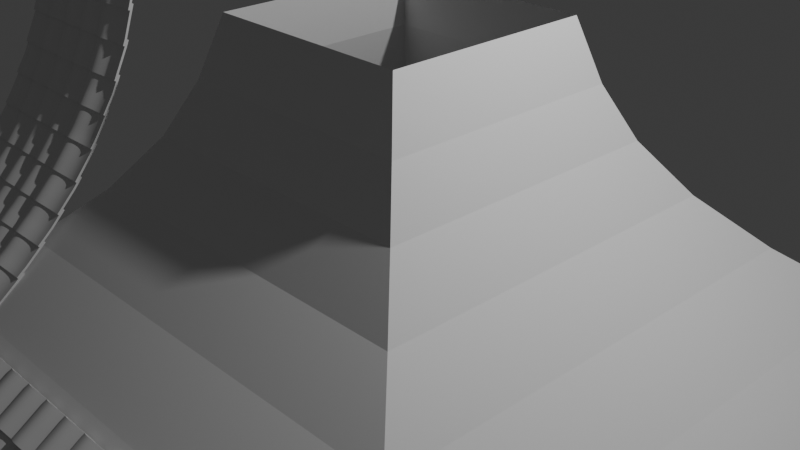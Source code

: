 # Source: stage5_prime2righe.blend  (saved by Blender 5.0.118; exported with 4.5.12 LTS)
import bpy
from mathutils import Matrix  # noqa: F401  (used for matrix-valued properties, if any)

bpy.ops.wm.read_factory_settings(use_empty=True)
scene = bpy.context.scene
scene.name = 'Scene'

# ---- collections
col_collection = bpy.data.collections.new('Collection'); scene.collection.children.link(col_collection)

# ---- node groups
ng_smooth_by_angle = bpy.data.node_groups.new('Smooth by Angle', 'GeometryNodeTree')
_s = ng_smooth_by_angle.interface.new_socket(name='Mesh', in_out='OUTPUT', socket_type='NodeSocketGeometry')
_s = ng_smooth_by_angle.interface.new_socket(name='Mesh', in_out='INPUT', socket_type='NodeSocketGeometry')
_s = ng_smooth_by_angle.interface.new_socket(name='Angle', in_out='INPUT', socket_type='NodeSocketFloat')
_s.subtype = 'ANGLE'
_s.default_value = 0.5236
_s.min_value = 0.0
_s.max_value = 3.142
_s.description = 'Maximum face angle for smooth edges'
_s = ng_smooth_by_angle.interface.new_socket(name='Ignore Sharpness', in_out='INPUT', socket_type='NodeSocketBool')
_s.force_non_field = True
ng_smooth_by_angle.is_modifier = True
_N = ng_smooth_by_angle.nodes; _L = ng_smooth_by_angle.links
n0 = _N.new('GeometryNodeSetShadeSmooth'); n0.name = 'Set Shade Smooth'; n0.location = (120, -80)
n0.domain = 'EDGE'
n1 = _N.new('GeometryNodeSetShadeSmooth'); n1.name = 'Set Shade Smooth.001'; n1.location = (300, -80)
n2 = _N.new('NodeGroupOutput'); n2.name = 'Group Output'; n2.location = (480, -80)
n3 = _N.new('GeometryNodeInputMeshEdgeAngle'); n3.name = 'Edge Angle'; n3.location = (-440, -240)
n4 = _N.new('NodeGroupInput'); n4.name = 'Group Input'; n4.location = (-80, -80)
n5 = _N.new('GeometryNodeInputEdgeSmooth'); n5.name = 'Is Edge Smooth'; n5.location = (-260, -120)
n6 = _N.new('GeometryNodeInputShadeSmooth'); n6.name = 'Is Shade Smooth'; n6.location = (-440, -397)
n7 = _N.new('FunctionNodeCompare'); n7.name = 'Compare'; n7.location = (-260, -260)
n7.operation = 'LESS_EQUAL'
n7.inputs[6].default_value = (0.0, 0.0, 0.0, 0.0)
n7.inputs[7].default_value = (0.0, 0.0, 0.0, 0.0)
n8 = _N.new('FunctionNodeBooleanMath'); n8.name = 'Boolean Math.001'; n8.location = (-80, -260)
n9 = _N.new('NodeGroupInput'); n9.name = 'Group Input.001'; n9.location = (-440, -329)
n10 = _N.new('NodeGroupInput'); n10.name = 'Group Input.002'; n10.location = (-259, -189)
n11 = _N.new('FunctionNodeBooleanMath'); n11.name = 'Boolean Math'; n11.location = (-80, -149)
n11.operation = 'OR'
n12 = _N.new('FunctionNodeBooleanMath'); n12.name = 'Boolean Math.002'; n12.location = (-260, -380)
n12.operation = 'OR'
n13 = _N.new('NodeGroupInput'); n13.name = 'Group Input.003'; n13.location = (-440, -460)
_L.new(n3.outputs[0], n7.inputs[0])
_L.new(n1.outputs[0], n2.inputs[0])
_L.new(n9.outputs[1], n7.inputs[1])
_L.new(n7.outputs[0], n8.inputs[0])
_L.new(n4.outputs[0], n0.inputs[0])
_L.new(n0.outputs[0], n1.inputs[0])
_L.new(n8.outputs[0], n0.inputs[2])
_L.new(n10.outputs[2], n11.inputs[1])
_L.new(n5.outputs[0], n11.inputs[0])
_L.new(n11.outputs[0], n0.inputs[1])
_L.new(n13.outputs[2], n12.inputs[1])
_L.new(n6.outputs[0], n12.inputs[0])
_L.new(n12.outputs[0], n8.inputs[1])
n2.is_active_output = True

# ---- world
world_world = bpy.data.worlds.new('World'); scene.world = world_world
world_world.use_nodes = True; world_world.node_tree.nodes.clear()
_N = world_world.node_tree.nodes; _L = world_world.node_tree.links
n0 = _N.new('ShaderNodeOutputWorld'); n0.name = 'World Output'; n0.location = (200, 100)
n1 = _N.new('ShaderNodeBackground'); n1.name = 'Background'; n1.location = (-200, 100)
n1.inputs[0].default_value = (0.05088, 0.05088, 0.05088, 1.0)
_L.new(n1.outputs[0], n0.inputs[0])
n0.is_active_output = True
world_world.color = (0.05088, 0.05088, 0.05088)
world_world.sun_shadow_jitter_overblur = 0.0

# ---- cameras
cam_camera = bpy.data.cameras.new('Camera')
cam_camera.clip_end = 100.0
cam_camera.ortho_scale = 7.314

# ---- lights
light_light = bpy.data.lights.new('Light', 'POINT')
light_light.energy = 1000.0
light_light.shadow_soft_size = 0.1

# ---- meshes
me_mesh = bpy.data.meshes.new('Mesh')
me_mesh.from_pydata([(-1.199, 0.000178, -0.1015), (-0.849, -2.37e-05, 0.09729), (-0.6943, -0.0001113, 0.1465), (-0.5331, -0.0001092, 0.1454), (-0.3628, -4.181e-05, 0.1075), (-0.1807, 6.654e-05, 0.04656), (0.01583, 0.0001915, -0.02366), (0.2295, 0.0003086, -0.08949), (0.463, 0.0003935, -0.1372), (0.7189, 0.0004219, -0.1532), (1.0, 0.0003693, -0.1236), (-1.199, -2.0, -0.1015), (-0.849, -2.0, 0.09729), (-0.6943, -2.0, 0.1465), (-0.5331, -2.0, 0.1454), (-0.3628, -2.0, 0.1075), (-0.1807, -2.0, 0.04656), (0.01583, -2.0, -0.02366), (0.2295, -2.0, -0.08949), (0.463, -2.0, -0.1372), (0.7189, -2.0, -0.1532), (1.0, -2.0, -0.1236), (0.01583, -0.3382, -0.02366), (0.01583, -0.6715, -0.02366), (0.01583, -1.005, -0.02366), (0.01583, -1.338, -0.02366), (0.01583, -1.671, -0.02366), (-0.1807, -1.672, 0.04656), (-0.1807, -1.338, 0.04656), (-0.1807, -1.005, 0.04656), (-0.1807, -0.6716, 0.04656), (-0.1807, -0.3383, 0.04656), (-0.5331, -0.3385, 0.1454), (-0.5331, -0.6718, 0.1454), (-0.5331, -1.005, 0.1454), (-0.5331, -1.338, 0.1454), (-0.5331, -1.672, 0.1454), (-0.6943, -1.672, 0.1465), (-0.6943, -1.338, 0.1465), (-0.6943, -1.005, 0.1465), (-0.6943, -0.6718, 0.1465), (-0.6943, -0.3385, 0.1465), (1.0, -0.338, -0.1236), (1.0, -0.6713, -0.1236), (1.0, -1.005, -0.1236), (1.0, -1.338, -0.1236), (1.0, -1.671, -0.1236), (0.7189, -1.671, -0.1532), (0.7189, -1.338, -0.1532), (0.7189, -1.005, -0.1532), (0.7189, -0.6713, -0.1532), (0.7189, -0.3379, -0.1532), (0.2295, -0.338, -0.08949), (0.2295, -0.6714, -0.08949), (0.2295, -1.005, -0.08949), (0.2295, -1.338, -0.08949), (0.2295, -1.671, -0.08949), (-0.3628, -0.3384, 0.1075), (-0.3628, -0.6717, 0.1075), (-0.3628, -1.005, 0.1075), (-0.3628, -1.338, 0.1075), (-0.3628, -1.672, 0.1075), (-0.849, -0.3384, 0.09729), (-0.849, -0.6717, 0.09729), (-0.849, -1.005, 0.09729), (-0.849, -1.338, 0.09729), (-0.849, -1.672, 0.09729), (-1.199, -1.672, -0.1015), (-1.199, -1.338, -0.1015), (-1.199, -1.005, -0.1015), (-1.199, -0.6715, -0.1015), (-1.199, -0.3382, -0.1015), (0.463, -0.338, -0.1372), (0.463, -0.6713, -0.1372), (0.463, -1.005, -0.1372), (0.463, -1.338, -0.1372), (0.463, -1.671, -0.1372), (-1.065, 0.000178, -0.1313), (-0.8542, -2.37e-05, -0.01792), (-0.6994, -0.0001113, 0.03133), (-0.5382, -0.0001092, 0.03015), (-0.3679, -4.181e-05, -0.007742), (-0.1859, 6.654e-05, -0.06865), (0.01068, 0.0001915, -0.1389), (0.2243, 0.0003086, -0.2047), (0.4578, 0.0003935, -0.2524), (0.7138, 0.0004219, -0.2684), (0.9948, 0.0003693, -0.2388), (-1.065, -2.0, -0.1313), (-0.8542, -2.0, -0.01792), (-0.6994, -2.0, 0.03133), (-0.5382, -2.0, 0.03015), (-0.3679, -2.0, -0.007742), (-0.1859, -2.0, -0.06865), (0.01068, -2.0, -0.1389), (0.2243, -2.0, -0.2047), (0.4578, -2.0, -0.2524), (0.7138, -2.0, -0.2684), (0.9948, -2.0, -0.2388), (0.01068, -1.671, -0.1389), (-0.1859, -0.3383, -0.06865), (-0.5382, -1.672, 0.03015), (-0.6994, -0.3385, 0.03133), (0.9948, -1.671, -0.2388), (0.7138, -0.3379, -0.2684), (0.2243, -1.671, -0.2047), (-0.3679, -1.672, -0.007742), (-0.8542, -1.672, -0.01792), (-1.065, -0.3382, -0.1313), (0.4578, -1.671, -0.2524), (0.01068, -0.3382, -0.1389), (0.01068, -0.6715, -0.1389), (0.01068, -1.005, -0.1389), (0.01068, -1.338, -0.1389), (-0.1859, -1.672, -0.06865), (-0.1859, -1.338, -0.06865), (-0.1859, -1.005, -0.06865), (-0.1859, -0.6716, -0.06865), (-0.5382, -0.3385, 0.03015), (-0.5382, -0.6718, 0.03015), (-0.5382, -1.005, 0.03015), (-0.5382, -1.338, 0.03015), (-0.6994, -1.672, 0.03133), (-0.6994, -1.338, 0.03133), (-0.6994, -1.005, 0.03133), (-0.6994, -0.6718, 0.03133), (0.9948, -0.338, -0.2388), (0.9948, -0.6713, -0.2388), (0.9948, -1.005, -0.2388), (0.9948, -1.338, -0.2388), (0.7138, -1.671, -0.2684), (0.7138, -1.338, -0.2684), (0.7138, -1.005, -0.2684), (0.7138, -0.6713, -0.2684), (0.2243, -0.338, -0.2047), (0.2243, -0.6714, -0.2047), (0.2243, -1.005, -0.2047), (0.2243, -1.338, -0.2047), (-0.3679, -0.3384, -0.007742), (-0.3679, -0.6717, -0.007742), (-0.3679, -1.005, -0.007742), (-0.3679, -1.338, -0.007742), (-0.8542, -0.3384, -0.01792), (-0.8542, -0.6717, -0.01792), (-0.8542, -1.005, -0.01792), (-0.8542, -1.338, -0.01792), (-1.065, -1.672, -0.1313), (-1.065, -1.338, -0.1313), (-1.065, -1.005, -0.1313), (-1.065, -0.6715, -0.1313), (0.4578, -0.338, -0.2524), (0.4578, -0.6713, -0.2524), (0.4578, -1.005, -0.2524), (0.4578, -1.338, -0.2524), (-1.045, 0.01276, 0.02868), (-1.045, -1.987, 0.02868), (-1.045, -0.3256, 0.02868), (-1.045, -0.6589, 0.02868), (-1.045, -0.9923, 0.02868), (-1.045, -1.326, 0.02868), (-1.045, -1.659, 0.02868), (-0.983, 0.01276, -0.04552), (-0.983, -1.987, -0.04552), (-0.983, -0.3256, -0.04552), (-0.983, -0.6589, -0.04552), (-0.983, -0.9923, -0.04552), (-0.983, -1.326, -0.04552), (-0.983, -1.659, -0.04552)], [], [(27, 16, 17, 26), (37, 13, 14, 36), (47, 20, 21, 46), (26, 17, 18, 56), (36, 14, 15, 61), (160, 155, 12, 66), (56, 18, 19, 76), (61, 15, 16, 27), (66, 12, 13, 37), (76, 19, 20, 47), (8, 72, 51, 9), (72, 73, 50, 51), (73, 74, 49, 50), (74, 75, 48, 49), (75, 76, 47, 48), (1, 62, 41, 2), (62, 63, 40, 41), (63, 64, 39, 40), (64, 65, 38, 39), (65, 66, 37, 38), (4, 57, 31, 5), (57, 58, 30, 31), (58, 59, 29, 30), (59, 60, 28, 29), (60, 61, 27, 28), (7, 52, 72, 8), (52, 53, 73, 72), (53, 54, 74, 73), (54, 55, 75, 74), (55, 56, 76, 75), (154, 156, 62, 1), (156, 157, 63, 62), (157, 158, 64, 63), (158, 159, 65, 64), (159, 160, 66, 65), (3, 32, 57, 4), (32, 33, 58, 57), (33, 34, 59, 58), (34, 35, 60, 59), (35, 36, 61, 60), (6, 22, 52, 7), (22, 23, 53, 52), (23, 24, 54, 53), (24, 25, 55, 54), (25, 26, 56, 55), (9, 51, 42, 10), (51, 50, 43, 42), (50, 49, 44, 43), (49, 48, 45, 44), (48, 47, 46, 45), (2, 41, 32, 3), (41, 40, 33, 32), (40, 39, 34, 33), (39, 38, 35, 34), (38, 37, 36, 35), (5, 31, 22, 6), (31, 30, 23, 22), (30, 29, 24, 23), (29, 28, 25, 24), (28, 27, 26, 25), (114, 99, 94, 93), (122, 101, 91, 90), (130, 103, 98, 97), (99, 105, 95, 94), (101, 106, 92, 91), (167, 107, 89, 162), (105, 109, 96, 95), (106, 114, 93, 92), (107, 122, 90, 89), (109, 130, 97, 96), (85, 86, 104, 150), (150, 104, 133, 151), (151, 133, 132, 152), (152, 132, 131, 153), (153, 131, 130, 109), (78, 79, 102, 142), (142, 102, 125, 143), (143, 125, 124, 144), (144, 124, 123, 145), (145, 123, 122, 107), (81, 82, 100, 138), (138, 100, 117, 139), (139, 117, 116, 140), (140, 116, 115, 141), (141, 115, 114, 106), (84, 85, 150, 134), (134, 150, 151, 135), (135, 151, 152, 136), (136, 152, 153, 137), (137, 153, 109, 105), (161, 78, 142, 163), (163, 142, 143, 164), (164, 143, 144, 165), (165, 144, 145, 166), (166, 145, 107, 167), (80, 81, 138, 118), (118, 138, 139, 119), (119, 139, 140, 120), (120, 140, 141, 121), (121, 141, 106, 101), (83, 84, 134, 110), (110, 134, 135, 111), (111, 135, 136, 112), (112, 136, 137, 113), (113, 137, 105, 99), (86, 87, 126, 104), (104, 126, 127, 133), (133, 127, 128, 132), (132, 128, 129, 131), (131, 129, 103, 130), (79, 80, 118, 102), (102, 118, 119, 125), (125, 119, 120, 124), (124, 120, 121, 123), (123, 121, 101, 122), (82, 83, 110, 100), (100, 110, 111, 117), (117, 111, 112, 116), (116, 112, 113, 115), (115, 113, 99, 114), (8, 9, 86, 85), (11, 67, 146, 88), (9, 10, 87, 86), (67, 68, 147, 146), (155, 11, 88, 162), (46, 21, 98, 103), (10, 42, 126, 87), (68, 69, 148, 147), (13, 12, 89, 90), (42, 43, 127, 126), (69, 70, 149, 148), (14, 13, 90, 91), (43, 44, 128, 127), (70, 71, 108, 149), (15, 14, 91, 92), (154, 1, 78, 161), (44, 45, 129, 128), (16, 15, 92, 93), (1, 2, 79, 78), (45, 46, 103, 129), (17, 16, 93, 94), (2, 3, 80, 79), (71, 0, 77, 108), (18, 17, 94, 95), (3, 4, 81, 80), (19, 18, 95, 96), (4, 5, 82, 81), (20, 19, 96, 97), (5, 6, 83, 82), (21, 20, 97, 98), (6, 7, 84, 83), (7, 8, 85, 84), (0, 154, 161, 77), (12, 155, 162, 89), (147, 166, 167, 146), (148, 165, 166, 147), (149, 164, 165, 148), (108, 163, 164, 149), (77, 161, 163, 108), (146, 167, 162, 88), (68, 67, 160, 159), (69, 68, 159, 158), (70, 69, 158, 157), (71, 70, 157, 156), (0, 71, 156, 154), (67, 11, 155, 160)])
me_mesh.polygons.foreach_set('use_smooth', [True] * 166)
me_mesh.update()
me_cerchio = bpy.data.meshes.new('Cerchio')
me_cerchio.from_pydata([(0.0, -1.054, 7.412), (0.5483, -1.237, 7.412), (1.147, -1.233, 7.412), (1.779, -1.092, 7.412), (2.455, -0.866, 7.412), (3.185, -0.6053, 7.413), (3.978, -0.3609, 7.413), (4.845, -0.1836, 7.414), (5.795, -0.1245, 7.414), (6.838, -0.2342, 7.414), (0.0118, -0.7546, -0.01297), (0.5483, -1.237, -0.01328), (1.147, -1.233, -0.01328), (1.779, -1.092, -0.01303), (2.455, -0.866, -0.01262), (3.185, -0.6053, -0.01216), (3.978, -0.3609, -0.01173), (3.185, -0.6053, 6.157), (3.185, -0.6053, 4.919), (3.185, -0.6053, 3.682), (3.185, -0.6053, 2.444), (3.185, -0.6053, 1.207), (2.455, -0.866, 1.206), (2.455, -0.866, 2.444), (2.455, -0.866, 3.681), (2.455, -0.866, 4.919), (2.455, -0.866, 6.156), (1.147, -1.233, 6.156), (1.147, -1.233, 4.918), (1.147, -1.233, 3.681), (1.147, -1.233, 2.443), (1.147, -1.233, 1.206), (0.5483, -1.237, 1.206), (0.5483, -1.237, 2.443), (0.5483, -1.237, 3.681), (0.5483, -1.237, 4.918), (0.5483, -1.237, 6.156), (6.838, -0.2342, 6.157), (6.838, -0.2342, 4.92), (6.838, -0.2342, 3.682), (6.838, -0.2342, 2.445), (6.838, -0.2342, 1.207), (5.795, -0.1245, 1.208), (5.795, -0.1245, 2.445), (5.795, -0.1245, 3.683), (5.795, -0.1245, 4.92), (5.795, -0.1245, 6.158), (3.978, -0.3609, 6.157), (3.978, -0.3609, 4.92), (3.978, -0.3609, 3.682), (3.978, -0.3609, 2.445), (3.978, -0.3609, 1.207), (1.779, -1.092, 6.156), (1.779, -1.092, 4.918), (1.779, -1.092, 3.681), (1.779, -1.092, 2.443), (1.779, -1.092, 1.206), (0.0, -1.054, 6.156), (0.0, -1.054, 4.918), (0.0, -1.054, 3.681), (0.0, -1.054, 2.443), (0.0, -1.054, 1.206), (4.845, -0.1836, 6.158), (4.845, -0.1836, 4.92), (4.845, -0.1836, 3.682), (4.845, -0.1836, 2.445), (4.845, -0.1836, 1.207), (-1.001, -0.0007425, 7.412), (-0.0453, -0.6266, 7.412), (0.5292, -0.8092, 7.412), (1.128, -0.805, 7.412), (1.76, -0.6644, 7.412), (2.436, -0.4382, 7.412), (3.165, -0.1775, 7.413), (3.959, 0.06686, 7.413), (4.825, 0.2441, 7.414), (5.776, 0.3033, 7.414), (6.819, 0.1935, 7.414), (-0.7168, 0.01596, -0.0131), (1.128, -0.805, -0.01328), (1.76, -0.6644, -0.01303), (2.436, -0.4382, -0.01262), (3.165, -0.1775, -0.01216), (3.959, 0.06686, -0.01173), (3.165, -0.1775, 1.207), (2.436, -0.4382, 6.156), (1.128, -0.805, 1.206), (0.5292, -0.8092, 6.156), (6.819, 0.1935, 1.207), (5.776, 0.3033, 6.158), (3.959, 0.06686, 1.207), (1.76, -0.6644, 1.206), (-0.0453, -0.6266, 1.206), (-1.001, -0.0007426, 6.203), (4.825, 0.2441, 1.207), (3.165, -0.1775, 6.157), (3.165, -0.1775, 4.919), (3.165, -0.1775, 3.682), (3.165, -0.1775, 2.444), (2.436, -0.4382, 1.206), (2.436, -0.4382, 2.444), (2.436, -0.4382, 3.681), (2.436, -0.4382, 4.919), (1.128, -0.805, 6.156), (1.128, -0.805, 4.918), (1.128, -0.805, 3.681), (1.128, -0.805, 2.443), (0.5292, -0.8092, 1.206), (0.5292, -0.8092, 2.443), (0.5292, -0.8092, 3.681), (0.5292, -0.8092, 4.918), (6.819, 0.1935, 6.157), (6.819, 0.1935, 4.92), (6.819, 0.1935, 3.682), (6.819, 0.1935, 2.445), (5.776, 0.3033, 1.208), (5.776, 0.3033, 2.445), (5.776, 0.3033, 3.683), (5.776, 0.3033, 4.92), (3.959, 0.06686, 6.157), (3.959, 0.06686, 4.92), (3.959, 0.06686, 3.682), (3.959, 0.06686, 2.445), (1.76, -0.6644, 6.156), (1.76, -0.6644, 4.918), (1.76, -0.6644, 3.681), (1.76, -0.6644, 2.443), (-0.0453, -0.6266, 6.156), (-0.0453, -0.6266, 4.918), (-0.0453, -0.6266, 3.681), (-0.0453, -0.6266, 2.443), (-1.001, 0.002484, 1.253), (-1.001, -0.006306, 2.491), (-1.001, 0.001081, 3.728), (-1.001, -0.0007426, 4.966), (4.825, 0.2441, 6.158), (4.825, 0.2441, 4.92), (4.825, 0.2441, 3.682), (4.825, 0.2441, 2.445), (-0.7618, -0.6758, 7.396), (-0.5423, -0.4793, -0.02638), (-0.7618, -0.6758, 6.187), (-0.7618, -0.6758, 4.949), (-0.7618, -0.6758, 3.712), (-0.7618, -0.6758, 2.474), (-0.7618, -0.6758, 1.237), (-0.5236, -0.5241, 7.412), (-0.5236, -0.5241, 6.203), (-0.5236, -0.5241, 4.966), (-0.5236, -0.5241, 3.728), (-0.5236, -0.5241, 2.491), (-0.5236, -0.5241, 1.253), (0.009416, 0.737, -0.01364), (-0.3539, 0.6396, -0.01347), (-0.62, 0.3735, -0.01328), (0.6387, -0.353, -0.0135), (0.7361, 0.01031, -0.01366), (0.6387, 0.3736, -0.01375), (0.3727, 0.6396, -0.01375), (1.89e-23, 0.8483, 0.5832), (-0.4241, 0.7346, 0.5832), (-0.7342, 0.4246, 0.5832), (-0.8332, 0.04173, 0.5832), (0.7346, -0.4241, 0.5832), (0.8483, 1.776e-15, 0.5832), (0.7346, 0.4241, 0.5832), (0.4241, 0.7346, 0.5832), (-0.008625, -0.4846, 0.5832), (0.4102, -0.5626, -0.0133), (0.5331, -0.6489, 0.5832), (0.5331, -0.6489, 0.5832), (-0.4462, -0.3908, 0.5832), (-0.5, 0.866, 0.5832), (1.89e-23, 1.0, 0.5832), (-0.866, 0.5, 0.5832), (-0.9947, 0.002484, 0.5832), (-0.5236, -0.5241, 0.5832), (1.0, 1.776e-15, 0.5832), (0.866, -0.5, 0.5832), (0.866, 0.5, 0.5832), (0.5, 0.866, 0.5832), (0.5568, -0.8092, 0.5832), (-0.0453, -0.6266, 0.5832), (0.5568, -0.8092, 0.5832), (0.0, -1.054, -0.01296), (1.006e-07, 1.0, -0.01312), (-0.7618, -0.6758, -0.02939), (0.0, -1.054, -0.01296), (-1.001, 0.002484, -0.01312), (-0.5, 0.866, -0.01312), (1.006e-07, 1.0, -0.01312), (-0.866, 0.5, -0.01312), (1.0, 0.0, -0.01312), (0.866, -0.5, -0.01312), (0.866, 0.5, -0.01312), (0.5, 0.866, -0.01312), (0.5338, -0.8092, -0.01319), (0.5338, -0.8092, -0.01319), (3.959, 0.06686, 1.207), (4.825, 0.2441, -0.01172), (4.825, 0.2441, -0.01173), (4.845, -0.1836, -0.01172), (4.845, -0.1836, -0.01173), (4.825, 0.2441, -0.01173)], [(51, 198), (94, 200)], [(22, 14, 15, 21), (32, 11, 12, 31), (21, 15, 16, 51), (31, 12, 13, 56), (145, 186, 187, 61), (56, 13, 14, 22), (61, 187, 11, 32), (7, 62, 46, 8), (62, 63, 45, 46), (63, 64, 44, 45), (64, 65, 43, 44), (65, 66, 42, 43), (0, 57, 36, 1), (57, 58, 35, 36), (58, 59, 34, 35), (59, 60, 33, 34), (60, 61, 32, 33), (3, 52, 26, 4), (52, 53, 25, 26), (53, 54, 24, 25), (54, 55, 23, 24), (55, 56, 22, 23), (6, 47, 62, 7), (47, 48, 63, 62), (48, 49, 64, 63), (49, 50, 65, 64), (50, 51, 66, 65), (139, 141, 57, 0), (141, 142, 58, 57), (142, 143, 59, 58), (143, 144, 60, 59), (144, 145, 61, 60), (2, 27, 52, 3), (27, 28, 53, 52), (28, 29, 54, 53), (29, 30, 55, 54), (30, 31, 56, 55), (5, 17, 47, 6), (17, 18, 48, 47), (18, 19, 49, 48), (19, 20, 50, 49), (20, 21, 51, 50), (8, 46, 37, 9), (46, 45, 38, 37), (45, 44, 39, 38), (44, 43, 40, 39), (43, 42, 41, 40), (1, 36, 27, 2), (36, 35, 28, 27), (35, 34, 29, 28), (34, 33, 30, 29), (33, 32, 31, 30), (4, 26, 17, 5), (26, 25, 18, 17), (25, 24, 19, 18), (24, 23, 20, 19), (23, 22, 21, 20), (99, 84, 82, 81), (107, 86, 79, 197, 196, 183, 181), (84, 90, 83, 82), (86, 91, 80, 79), (151, 92, 182, 176), (91, 99, 81, 80), (92, 107, 181, 182), (75, 76, 89, 135), (135, 89, 118, 136), (136, 118, 117, 137), (137, 117, 116, 138), (138, 116, 115, 94), (68, 69, 87, 127), (127, 87, 110, 128), (128, 110, 109, 129), (129, 109, 108, 130), (130, 108, 107, 92), (71, 72, 85, 123), (123, 85, 102, 124), (124, 102, 101, 125), (125, 101, 100, 126), (126, 100, 99, 91), (74, 75, 135, 119), (119, 135, 136, 120), (120, 136, 137, 121), (121, 137, 138, 122), (122, 138, 94, 90), (146, 68, 127, 147), (147, 127, 128, 148), (148, 128, 129, 149), (149, 129, 130, 150), (150, 130, 92, 151), (70, 71, 123, 103), (103, 123, 124, 104), (104, 124, 125, 105), (105, 125, 126, 106), (106, 126, 91, 86), (73, 74, 119, 95), (95, 119, 120, 96), (96, 120, 121, 97), (97, 121, 122, 98), (98, 122, 90, 84), (76, 77, 111, 89), (89, 111, 112, 118), (118, 112, 113, 117), (117, 113, 114, 116), (116, 114, 88, 115), (69, 70, 103, 87), (87, 103, 104, 110), (110, 104, 105, 109), (109, 105, 106, 108), (108, 106, 86, 107), (72, 73, 95, 85), (85, 95, 96, 102), (102, 96, 97, 101), (101, 97, 98, 100), (100, 98, 84, 99), (7, 8, 76, 75), (8, 9, 77, 76), (144, 143, 133, 132), (9, 37, 111, 77), (143, 142, 134, 133), (37, 38, 112, 111), (142, 141, 93, 134), (12, 11, 197, 79), (38, 39, 113, 112), (13, 12, 79, 80), (139, 0, 68, 146), (39, 40, 114, 113), (14, 13, 80, 81), (0, 1, 69, 68), (40, 41, 88, 114), (15, 14, 81, 82), (1, 2, 70, 69), (145, 131, 175, 188, 186), (16, 15, 82, 83), (2, 3, 71, 70), (3, 4, 72, 71), (4, 5, 73, 72), (5, 6, 74, 73), (6, 7, 75, 74), (67, 139, 146), (132, 150, 151, 131), (133, 149, 150, 132), (134, 148, 149, 133), (93, 147, 148, 134), (67, 146, 147, 93), (131, 151, 176, 175), (145, 144, 132, 131), (160, 161, 162, 171, 167, 169, 170, 163, 164, 165, 166, 159), (194, 195, 180, 179), (190, 189, 172, 173), (195, 190, 173, 180), (189, 191, 174, 172), (193, 192, 177, 178), (191, 188, 175, 174), (192, 194, 179, 177), (183, 196, 193, 178), (141, 139, 67, 93), (160, 159, 173, 172), (161, 160, 172, 174), (162, 161, 174, 175), (171, 162, 175, 176), (164, 163, 178, 177), (165, 164, 177, 179), (166, 165, 179, 180), (159, 166, 180, 173), (169, 167, 182, 181), (170, 169, 181, 183), (167, 171, 176, 182), (163, 170, 183, 178), (168, 10, 140, 78, 154, 153, 152, 158, 157, 156, 155), (140, 10, 187, 186), (78, 140, 186, 188), (152, 153, 189, 190), (153, 154, 191, 189), (155, 156, 192, 193), (156, 157, 194, 192), (157, 158, 195, 194), (158, 152, 190, 195), (168, 155, 193, 196), (10, 168, 196, 197, 11, 187), (154, 78, 188, 191), (16, 83, 90, 94, 115, 88, 41, 42, 66, 51), (51, 66, 202, 201, 16), (199, 83, 16, 201, 202, 203)])
me_cerchio.polygons.foreach_set('use_smooth', [1, 1, 1, 1, 1, 1, 1, 1, 1, 1, 1, 1, 1, 1, 1, 1, 1, 1, 1, 1, 1, 1, 1, 1, 1, 1, 1, 1, 1, 1, 1, 1, 1, 1, 1, 1, 1, 1, 1, 1, 1, 1, 1, 1, 1, 1, 1, 1, 1, 1, 1, 1, 1, 1, 1, 1, 1, 1, 1, 1, 1, 1, 1, 1, 1, 1, 1, 1, 1, 1, 1, 1, 1, 1, 1, 1, 1, 1, 1, 1, 1, 1, 1, 1, 1, 1, 1, 1, 1, 1, 1, 1, 1, 1, 1, 1, 1, 1, 1, 1, 1, 1, 1, 1, 1, 1, 1, 1, 1, 1, 1, 1, 1, 1, 1, 1, 1, 1, 1, 1, 1, 1, 1, 1, 1, 1, 1, 1, 1, 1, 1, 1, 1, 1, 1, 1, 1, 1, 1, 1, 1, 1, 1, 1, 1, 1, 0, 0, 0, 0, 0, 0, 0, 0, 0, 1, 0, 0, 0, 0, 0, 0, 0, 0, 0, 0, 0, 0, 1, 1, 1, 1, 1, 1, 1, 1, 1, 1, 1, 1, 0, 0, 0])
_k = set([(0, 1), (0, 139), (1, 2), (2, 3), (3, 4), (4, 5), (5, 6), (6, 7), (7, 8), (8, 9), (9, 37), (9, 77), (10, 140), (11, 12), (11, 187), (12, 13), (13, 14), (14, 15), (15, 16), (37, 38), (38, 39), (39, 40), (40, 41), (67, 93), (67, 139), (67, 146), (68, 69), (68, 146), (69, 70), (70, 71), (71, 72), (72, 73), (73, 74), (74, 75), (75, 76), (76, 77), (77, 111), (78, 140), (79, 80), (79, 197), (80, 81), (81, 82), (82, 83), (88, 114), (93, 134), (111, 112), (112, 113), (113, 114), (131, 132), (131, 175), (132, 133), (133, 134), (146, 147), (147, 148), (148, 149), (149, 150), (150, 151), (151, 176), (186, 187), (186, 188)])
me_cerchio.attributes.new('sharp_edge', 'BOOLEAN', 'EDGE').data.foreach_set('value', [ (min(e.vertices), max(e.vertices)) in _k for e in me_cerchio.edges])
_uv = me_cerchio.uv_layers.new(name='Mappa UV')
_uv.uv.foreach_set('vector', [0.0, 0.0, 0.0, 0.0, 0.0, 0.0, 0.0, 0.0, 0.0, 0.0, 0.0, 0.0, 0.0, 0.0, 0.0, 0.0, 0.0, 0.0, 0.0, 0.0, 0.0, 0.0, 0.0, 0.0, 0.0, 0.0, 0.0, 0.0, 0.0, 0.0, 0.0, 0.0, 0.0, 0.0, 0.0, 0.0, 0.0, 0.0, 0.0, 0.0, 0.0, 0.0, 0.0, 0.0, 0.0, 0.0, 0.0, 0.0, 0.0, 0.0, 0.0, 0.0, 0.0, 0.0, 0.0, 0.0, 0.0, 0.0, 0.0, 0.0, 0.0, 0.0, 0.0, 0.0, 0.0, 0.0, 0.0, 0.0, 0.0, 0.0, 0.0, 0.0, 0.0, 0.0, 0.0, 0.0, 0.0, 0.0, 0.0, 0.0, 0.0, 0.0, 0.0, 0.0, 0.0, 0.0, 0.0, 0.0, 0.0, 0.0, 0.0, 0.0, 0.0, 0.0, 0.0, 0.0, 0.0, 0.0, 0.0, 0.0, 0.0, 0.0, 0.0, 0.0, 0.0, 0.0, 0.0, 0.0, 0.0, 0.0, 0.0, 0.0, 0.0, 0.0, 0.0, 0.0, 0.0, 0.0, 0.0, 0.0, 0.0, 0.0, 0.0, 0.0, 0.0, 0.0, 0.0, 0.0, 0.0, 0.0, 0.0, 0.0, 0.0, 0.0, 0.0, 0.0, 0.0, 0.0, 0.0, 0.0, 0.0, 0.0, 0.0, 0.0, 0.0, 0.0, 0.0, 0.0, 0.0, 0.0, 0.0, 0.0, 0.0, 0.0, 0.0, 0.0, 0.0, 0.0, 0.0, 0.0, 0.0, 0.0, 0.0, 0.0, 0.0, 0.0, 0.0, 0.0, 0.0, 0.0, 0.0, 0.0, 0.0, 0.0, 0.0, 0.0, 0.0, 0.0, 0.0, 0.0, 0.0, 0.0, 0.0, 0.0, 0.0, 0.0, 0.0, 0.0, 0.0, 0.0, 0.0, 0.0, 0.0, 0.0, 0.0, 0.0, 0.0, 0.0, 0.0, 0.0, 0.0, 0.0, 0.0, 0.0, 0.0, 0.0, 0.0, 0.0, 0.0, 0.0, 0.0, 0.0, 0.0, 0.0, 0.0, 0.0, 0.0, 0.0, 0.0, 0.0, 0.0, 0.0, 0.0, 0.0, 0.0, 0.0, 0.0, 0.0, 0.0, 0.0, 0.0, 0.0, 0.0, 0.0, 0.0, 0.0, 0.0, 0.0, 0.0, 0.0, 0.0, 0.0, 0.0, 0.0, 0.0, 0.0, 0.0, 0.0, 0.0, 0.0, 0.0, 0.0, 0.0, 0.0, 0.0, 0.0, 0.0, 0.0, 0.0, 0.0, 0.0, 0.0, 0.0, 0.0, 0.0, 0.0, 0.0, 0.0, 0.0, 0.0, 0.0, 0.0, 0.0, 0.0, 0.0, 0.0, 0.0, 0.0, 0.0, 0.0, 0.0, 0.0, 0.0, 0.0, 0.0, 0.0, 0.0, 0.0, 0.0, 0.0, 0.0, 0.0, 0.0, 0.0, 0.0, 0.0, 0.0, 0.0, 0.0, 0.0, 0.0, 0.0, 0.0, 0.0, 0.0, 0.0, 0.0, 0.0, 0.0, 0.0, 0.0, 0.0, 0.0, 0.0, 0.0, 0.0, 0.0, 0.0, 0.0, 0.0, 0.0, 0.0, 0.0, 0.0, 0.0, 0.0, 0.0, 0.0, 0.0, 0.0, 0.0, 0.0, 0.0, 0.0, 0.0, 0.0, 0.0, 0.0, 0.0, 0.0, 0.0, 0.0, 0.0, 0.0, 0.0, 0.0, 0.0, 0.0, 0.0, 0.0, 0.0, 0.0, 0.0, 0.0, 0.0, 0.0, 0.0, 0.0, 0.0, 0.0, 0.0, 0.0, 0.0, 0.0, 0.0, 0.0, 0.0, 0.0, 0.0, 0.0, 0.0, 0.0, 0.0, 0.0, 0.0, 0.0, 0.0, 0.0, 0.0, 0.0, 0.0, 0.0, 0.0, 0.0, 0.0, 0.0, 0.0, 0.0, 0.0, 0.0, 0.0, 0.0, 0.0, 0.0, 0.0, 0.0, 0.0, 0.0, 0.0, 0.0, 0.0, 0.0, 0.0, 0.0, 0.0, 0.0, 0.0, 0.0, 0.0, 0.0, 0.0, 0.0, 0.0, 0.0, 0.0, 0.0, 0.0, 0.0, 0.0, 0.0, 0.0, 0.0, 0.0, 0.0, 0.0, 0.0, 0.0, 0.0, 0.0, 0.0, 0.0, 0.0, 0.0, 0.0, 0.0, 0.0, 0.0, 0.0, 0.0, 0.0, 0.0, 0.0, 0.0, 0.0, 0.0, 0.0, 0.0, 0.0, 0.0, 0.0, 0.0, 0.0, 0.0, 0.0, 0.0, 0.0, 0.0, 0.0, 0.0, 0.0, 0.0, 0.0, 0.0, 0.0, 0.0, 0.0, 0.0, 0.0, 0.0, 0.0, 0.0, 0.0, 0.0, 0.0, 0.0, 0.0, 0.0, 0.0, 0.0, 0.0, 0.0, 0.0, 0.0, 0.0, 0.0, 0.0, 0.0, 0.0, 0.0, 0.0, 0.0, 0.0, 0.0, 0.0, 0.0, 0.0, 0.0, 0.0, 0.0, 0.0, 0.0, 0.0, 0.0, 0.0, 0.0, 0.0, 0.0, 0.0, 0.0, 0.0, 0.0, 0.0, 0.0, 0.0, 0.0, 0.0, 0.0, 0.0, 0.0, 0.0, 0.0, 0.0, 0.0, 0.0, 0.0, 0.0, 0.0, 0.0, 0.0, 0.0, 0.0, 0.0, 0.0, 0.0, 0.0, 0.0, 0.0, 0.0, 0.0, 0.0, 0.0, 0.0, 0.0, 0.0, 0.0, 0.0, 0.0, 0.0, 0.0, 0.0, 0.0, 0.0, 0.0, 0.0, 0.0, 0.0, 0.0, 0.0, 0.0, 0.0, 0.0, 0.0, 0.0, 0.0, 0.0, 0.0, 0.0, 0.0, 0.0, 0.0, 0.0, 0.0, 0.0, 0.0, 0.0, 0.0, 0.0, 0.0, 0.0, 0.0, 0.0, 0.0, 0.0, 0.0, 0.0, 0.0, 0.0, 0.0, 0.0, 0.0, 0.0, 0.0, 0.0, 0.0, 0.0, 0.0, 0.0, 0.0, 0.0, 0.0, 0.0, 0.0, 0.0, 0.0, 0.0, 0.0, 0.0, 0.0, 0.0, 0.0, 0.0, 0.0, 0.0, 0.0, 0.0, 0.0, 0.0, 0.0, 0.0, 0.0, 0.0, 0.0, 0.0, 0.0, 0.0, 0.0, 0.0, 0.0, 0.0, 0.0, 0.0, 0.0, 0.0, 0.0, 0.0, 0.0, 0.0, 0.0, 0.0, 0.0, 0.0, 0.0, 0.0, 0.0, 0.0, 0.0, 0.0, 0.0, 0.0, 0.0, 0.0, 0.0, 0.0, 0.0, 0.0, 0.0, 0.0, 0.0, 0.0, 0.0, 0.0, 0.0, 0.0, 0.0, 0.0, 0.0, 0.0, 0.0, 0.0, 0.0, 0.0, 0.0, 0.0, 0.0, 0.0, 0.0, 0.0, 0.0, 0.0, 0.0, 0.0, 0.0, 0.0, 0.0, 0.0, 0.0, 0.0, 0.0, 0.0, 0.0, 0.0, 0.0, 0.0, 0.0, 0.0, 0.0, 0.0, 0.0, 0.0, 0.0, 0.0, 0.0, 0.0, 0.0, 0.0, 0.0, 0.0, 0.0, 0.0, 0.0, 0.0, 0.0, 0.0, 0.0, 0.0, 0.0, 0.0, 0.0, 0.0, 0.0, 0.0, 0.0, 0.0, 0.0, 0.0, 0.0, 0.0, 0.0, 0.0, 0.0, 0.0, 0.0, 0.0, 0.0, 0.0, 0.0, 0.0, 0.0, 0.0, 0.0, 0.0, 0.0, 0.0, 0.0, 0.0, 0.0, 0.0, 0.0, 0.0, 0.0, 0.0, 0.0, 0.0, 0.0, 0.0, 0.0, 0.0, 0.0, 0.0, 0.0, 0.0, 0.0, 0.0, 0.0, 0.0, 0.0, 0.0, 0.0, 0.0, 0.0, 0.0, 0.0, 0.0, 0.0, 0.0, 0.0, 0.0, 0.0, 0.0, 0.0, 0.0, 0.0, 0.0, 0.0, 0.0, 0.0, 0.0, 0.0, 0.0, 0.0, 0.0, 0.0, 0.0, 0.0, 0.0, 0.0, 0.0, 0.0, 0.0, 0.0, 0.0, 0.0, 0.0, 0.0, 0.0, 0.0, 0.0, 0.0, 0.0, 0.0, 0.0, 0.0, 0.0, 0.0, 0.0, 0.0, 0.0, 0.0, 0.0, 0.0, 0.0, 0.0, 0.0, 0.0, 0.0, 0.0, 0.0, 0.0, 0.0, 0.0, 0.0, 0.0, 0.0, 0.0, 0.0, 0.0, 0.0, 0.0, 0.0, 0.0, 0.0, 0.0, 0.0, 0.0, 0.0, 0.0, 0.0, 0.0, 0.0, 0.0, 0.0, 0.0, 0.0, 0.0, 0.0, 0.0, 0.0, 0.0, 0.0, 0.0, 0.0, 0.0, 0.0, 0.0, 0.0, 0.0, 0.0, 0.0, 0.0, 0.0, 0.0, 0.0, 0.0, 0.0, 0.0, 0.0, 0.0, 0.0, 0.0, 0.0, 0.0, 0.0, 0.0, 0.0, 0.0, 0.0, 0.0, 0.0, 0.0, 0.0, 0.0, 0.0, 0.0, 0.0, 0.0, 0.0, 0.0, 0.0, 0.0, 0.0, 0.0, 0.0, 0.0, 0.0, 0.0, 0.0, 0.0, 0.0, 0.0, 0.0, 0.0, 0.0, 0.0, 0.0, 0.0, 0.0, 0.0, 0.0, 0.0, 0.0, 0.0, 0.0, 0.0, 0.0, 0.0, 0.0, 0.0, 0.0, 0.0, 0.0, 0.0, 0.0, 0.0, 0.0, 0.0, 0.0, 0.0, 0.0, 0.0, 0.0, 0.0, 0.0, 0.0, 0.0, 0.0, 0.0, 0.0, 0.0, 0.0, 0.0, 0.0, 0.0, 0.0, 0.0, 0.0, 0.0, 0.0, 0.0, 0.0, 0.0, 0.0, 0.0, 0.0, 0.0, 0.0, 0.0, 0.0, 0.0, 0.0, 0.0, 0.0, 0.0, 0.0, 0.0, 0.0, 0.0, 0.0, 0.0, 0.0, 0.0, 0.0, 0.0, 0.0, 0.0, 0.0, 0.0, 0.0, 0.0, 0.0, 0.0, 0.0, 0.0, 0.0, 0.0, 0.0, 0.0, 0.0, 0.0, 0.0, 0.0, 0.0, 0.0, 0.0, 0.0, 0.0, 0.0, 0.0, 0.0, 0.0, 0.0, 0.0, 0.0, 0.0, 0.0, 0.0, 0.0, 0.0, 0.0, 0.0, 0.0, 0.0, 0.0, 0.0, 0.0, 0.0, 0.0, 0.0, 0.0, 0.0, 0.0, 0.0, 0.0, 0.0, 0.0, 0.0, 0.0, 0.0, 0.0, 0.0, 0.0, 0.0, 0.0, 0.0, 0.0, 0.0, 0.0, 0.0, 0.0, 0.0, 0.0, 0.0, 0.0, 0.0, 0.0, 0.0, 0.0, 0.0, 0.0, 0.0, 0.0, 0.0, 0.0, 0.0, 0.0, 0.0, 0.0, 0.0, 0.0, 0.0, 0.0, 0.0, 0.0, 0.0, 0.0, 0.0, 0.0, 0.0, 0.0, 0.0, 0.0, 0.0, 0.0, 0.0, 0.0, 0.0, 0.0, 0.0, 0.0, 0.0, 0.0, 0.0, 0.0, 0.0, 0.0, 0.0, 0.0, 0.0, 0.0, 0.0, 0.0, 0.0, 0.0, 0.0, 0.0, 0.0, 0.0, 0.0, 0.0, 0.0, 0.0, 0.0, 0.0, 0.0, 0.0, 0.0, 0.0, 0.0, 0.0, 0.0, 0.0, 0.0, 0.0, 0.0, 0.0, 0.0, 0.0, 0.0, 0.0, 0.0, 0.0, 0.0, 0.0, 0.0, 0.0, 0.0, 0.0, 0.0, 0.0, 0.0, 0.0, 0.0, 0.0, 0.0, 0.0, 0.0, 0.0, 0.0, 0.0, 0.0, 0.0, 0.0, 0.0, 0.0, 0.0, 0.0, 0.0, 0.0, 0.0, 0.0, 0.0, 0.0, 0.0, 0.0, 0.0, 0.0, 0.0, 0.0, 0.0, 0.0, 0.0, 0.0, 0.0, 0.0, 0.0, 0.0, 0.0, 0.0, 0.0, 0.0, 0.0, 0.0, 0.0, 0.0, 0.0, 0.0, 0.0, 0.0, 0.0, 0.0, 0.0, 0.0, 0.0, 0.0, 0.0, 0.0, 0.0, 0.0, 0.0, 0.0, 0.0, 0.0, 0.0, 0.0, 0.0, 0.0, 0.0, 0.0, 0.0, 0.0, 0.0, 0.0, 0.0, 0.0, 0.0, 0.0, 0.0, 0.0, 0.0, 0.0, 0.0, 0.0, 0.0, 0.0, 0.0, 0.0, 0.0, 0.0, 0.0, 0.0, 0.0, 0.0, 0.0, 0.0, 0.0, 0.0, 0.0, 0.0, 0.0, 0.0, 0.0, 0.0, 0.0, 0.0, 0.0, 0.0, 0.0, 0.0, 0.0, 0.0, 0.0, 0.0, 0.0, 0.0, 0.0, 0.0, 0.0, 0.0, 0.0, 0.0, 0.0, 0.0, 0.0, 0.0, 0.0, 0.0, 0.0, 0.0, 0.0, 0.0, 0.0, 0.0, 0.0, 0.0, 0.0, 0.0, 0.0, 0.0, 0.0, 0.0, 0.0, 0.0, 0.0, 0.0, 0.0, 0.0, 0.0, 0.0, 0.0, 0.0, 0.0, 0.0, 0.0, 0.0, 0.0, 0.0, 0.0, 0.0, 0.0, 0.0, 0.0, 0.0, 0.0, 0.0, 0.0, 0.0, 0.0, 0.0, 0.0, 0.0, 0.0, 0.0, 0.0, 0.0, 0.0, 0.0, 0.0, 0.0, 0.0, 0.0, 0.0, 0.0, 0.0, 0.0, 0.0, 0.0, 0.0, 0.0, 0.0, 0.0, 0.0, 0.0, 0.0, 0.0, 0.0, 0.0, 0.0, 0.0, 0.0, 0.0, 0.0, 0.0, 0.0, 0.0, 0.0, 0.0, 0.0, 0.0, 0.0, 0.0, 0.0, 0.0, 0.0, 0.0, 0.0, 0.0, 0.0, 0.0, 0.0, 0.0, 0.0, 0.0, 0.0, 0.0, 0.0, 0.0, 0.0, 0.0, 0.0, 0.0, 0.0, 0.0, 0.0, 0.0, 0.0, 0.0, 0.0, 0.0, 0.0, 0.0, 0.0, 0.0, 0.0, 0.0, 0.0, 0.0, 0.0, 0.0, 0.0, 0.0, 0.0, 0.0, 0.0, 0.0, 0.0, 0.0, 0.0, 0.0, 0.0, 0.0, 0.0, 0.0, 0.0, 0.0, 0.0, 0.0, 0.0, 0.0, 0.0, 0.0, 0.0, 0.0, 0.0, 0.0, 0.0, 0.0, 0.0, 0.0, 0.0, 0.0, 0.0, 0.0, 0.0, 0.0, 0.0, 0.0, 0.0, 0.0, 0.0, 0.0, 0.0, 0.0, 0.0, 0.0, 0.0, 0.0, 0.0, 0.0, 0.0, 0.0, 0.0, 0.0, 0.0, 0.0, 0.0, 0.0, 0.0, 0.0, 0.0, 0.0, 0.0, 0.0, 0.0, 0.0, 0.0, 0.0, 0.0, 0.0, 0.0, 0.0, 0.0, 0.0, 0.0, 0.0, 0.0, 0.0, 0.0, 0.0, 0.0, 0.0, 0.0, 0.0, 0.0, 0.0, 0.0, 0.0, 0.0, 0.0, 0.0, 0.0, 0.0, 0.0, 0.0, 0.0, 0.0, 0.0, 0.0, 0.0, 0.0, 0.0, 0.0, 0.0, 0.0, 0.0, 0.0, 0.0, 0.0, 0.0, 0.0, 0.0, 0.0, 0.0, 0.0, 0.0, 0.0, 0.0, 0.0, 0.0, 0.0, 0.0, 0.0, 0.0, 0.0, 0.0, 0.0, 0.0, 0.0, 0.0, 0.0, 0.0, 0.0, 0.0, 0.0])
me_cerchio.update()
me_tetto_base_mesh = bpy.data.meshes.new('Tetto_Base_Mesh')
me_tetto_base_mesh.from_pydata([(1.556, 1.556, 0.0), (-1.556, 1.556, 0.0), (-1.556, -1.556, 0.0), (1.556, -1.556, 0.0), (1.251, 1.251, 0.2114), (-1.251, 1.251, 0.2114), (-1.251, -1.251, 0.2114), (1.251, -1.251, 0.2114), (0.9766, 0.9766, 0.4228), (-0.9766, 0.9766, 0.4228), (-0.9766, -0.9766, 0.4228), (0.9766, -0.9766, 0.4228), (0.7564, 0.7564, 0.6341), (-0.7564, 0.7564, 0.6341), (-0.7564, -0.7564, 0.6341), (0.7564, -0.7564, 0.6341), (0.5994, 0.5994, 0.8455), (-0.5994, 0.5994, 0.8455), (-0.5994, -0.5994, 0.8455), (0.5994, -0.5994, 0.8455), (0.4987, 0.4987, 1.057), (-0.4987, 0.4987, 1.057), (-0.4987, -0.4987, 1.057), (0.4987, -0.4987, 1.057), (0.4243, 0.4243, 1.3), (-0.4243, 0.4243, 1.3), (-0.4243, -0.4243, 1.3), (0.4243, -0.4243, 1.3)], [], [(0, 1, 5, 4), (1, 2, 6, 5), (2, 3, 7, 6), (3, 0, 4, 7), (4, 5, 9, 8), (5, 6, 10, 9), (6, 7, 11, 10), (7, 4, 8, 11), (8, 9, 13, 12), (9, 10, 14, 13), (10, 11, 15, 14), (11, 8, 12, 15), (12, 13, 17, 16), (13, 14, 18, 17), (14, 15, 19, 18), (15, 12, 16, 19), (16, 17, 21, 20), (17, 18, 22, 21), (18, 19, 23, 22), (19, 16, 20, 23), (20, 21, 25, 24), (21, 22, 26, 25), (22, 23, 27, 26), (23, 20, 24, 27)])
me_tetto_base_mesh.update()
me_mesh_001 = bpy.data.meshes.new('Mesh.001')
me_mesh_001.from_pydata([(-1.199, 0.000178, -0.1015), (-0.849, -2.37e-05, 0.09729), (-0.6943, -0.0001113, 0.1465), (-0.5331, -0.0001092, 0.1454), (-0.3628, -4.181e-05, 0.1075), (-0.1807, 6.654e-05, 0.04656), (0.01583, 0.0001915, -0.02366), (0.2295, 0.0003086, -0.08949), (0.463, 0.0003935, -0.1372), (0.7189, 0.0004219, -0.1532), (1.0, 0.0003693, -0.1236), (-1.199, -2.0, -0.1015), (-0.849, -2.0, 0.09729), (-0.6943, -2.0, 0.1465), (-0.5331, -2.0, 0.1454), (-0.3628, -2.0, 0.1075), (-0.1807, -2.0, 0.04656), (0.01583, -2.0, -0.02366), (0.2295, -2.0, -0.08949), (0.463, -2.0, -0.1372), (0.7189, -2.0, -0.1532), (1.0, -2.0, -0.1236), (0.01583, -0.3382, -0.02366), (0.01583, -0.6715, -0.02366), (0.01583, -1.005, -0.02366), (0.01583, -1.338, -0.02366), (0.01583, -1.671, -0.02366), (-0.1807, -1.672, 0.04656), (-0.1807, -1.338, 0.04656), (-0.1807, -1.005, 0.04656), (-0.1807, -0.6716, 0.04656), (-0.1807, -0.3383, 0.04656), (-0.5331, -0.3385, 0.1454), (-0.5331, -0.6718, 0.1454), (-0.5331, -1.005, 0.1454), (-0.5331, -1.338, 0.1454), (-0.5331, -1.672, 0.1454), (-0.6943, -1.672, 0.1465), (-0.6943, -1.338, 0.1465), (-0.6943, -1.005, 0.1465), (-0.6943, -0.6718, 0.1465), (-0.6943, -0.3385, 0.1465), (1.0, -0.338, -0.1236), (1.0, -0.6713, -0.1236), (1.0, -1.005, -0.1236), (1.0, -1.338, -0.1236), (1.0, -1.671, -0.1236), (0.7189, -1.671, -0.1532), (0.7189, -1.338, -0.1532), (0.7189, -1.005, -0.1532), (0.7189, -0.6713, -0.1532), (0.7189, -0.3379, -0.1532), (0.2295, -0.338, -0.08949), (0.2295, -0.6714, -0.08949), (0.2295, -1.005, -0.08949), (0.2295, -1.338, -0.08949), (0.2295, -1.671, -0.08949), (-0.3628, -0.3384, 0.1075), (-0.3628, -0.6717, 0.1075), (-0.3628, -1.005, 0.1075), (-0.3628, -1.338, 0.1075), (-0.3628, -1.672, 0.1075), (-0.849, -0.3384, 0.09729), (-0.849, -0.6717, 0.09729), (-0.849, -1.005, 0.09729), (-0.849, -1.338, 0.09729), (-0.849, -1.672, 0.09729), (-1.199, -1.672, -0.1015), (-1.199, -1.338, -0.1015), (-1.199, -1.005, -0.1015), (-1.199, -0.6715, -0.1015), (-1.199, -0.3382, -0.1015), (0.463, -0.338, -0.1372), (0.463, -0.6713, -0.1372), (0.463, -1.005, -0.1372), (0.463, -1.338, -0.1372), (0.463, -1.671, -0.1372), (-1.065, 0.000178, -0.1313), (-0.8542, -2.37e-05, -0.01792), (-0.6994, -0.0001113, 0.03133), (-0.5382, -0.0001092, 0.03015), (-0.3679, -4.181e-05, -0.007742), (-0.1859, 6.654e-05, -0.06865), (0.01068, 0.0001915, -0.1389), (0.2243, 0.0003086, -0.2047), (0.4578, 0.0003935, -0.2524), (0.7138, 0.0004219, -0.2684), (0.9948, 0.0003693, -0.2388), (-1.065, -2.0, -0.1313), (-0.8542, -2.0, -0.01792), (-0.6994, -2.0, 0.03133), (-0.5382, -2.0, 0.03015), (-0.3679, -2.0, -0.007742), (-0.1859, -2.0, -0.06865), (0.01068, -2.0, -0.1389), (0.2243, -2.0, -0.2047), (0.4578, -2.0, -0.2524), (0.7138, -2.0, -0.2684), (0.9948, -2.0, -0.2388), (0.01068, -1.671, -0.1389), (-0.1859, -0.3383, -0.06865), (-0.5382, -1.672, 0.03015), (-0.6994, -0.3385, 0.03133), (0.9948, -1.671, -0.2388), (0.7138, -0.3379, -0.2684), (0.2243, -1.671, -0.2047), (-0.3679, -1.672, -0.007742), (-0.8542, -1.672, -0.01792), (-1.065, -0.3382, -0.1313), (0.4578, -1.671, -0.2524), (0.01068, -0.3382, -0.1389), (0.01068, -0.6715, -0.1389), (0.01068, -1.005, -0.1389), (0.01068, -1.338, -0.1389), (-0.1859, -1.672, -0.06865), (-0.1859, -1.338, -0.06865), (-0.1859, -1.005, -0.06865), (-0.1859, -0.6716, -0.06865), (-0.5382, -0.3385, 0.03015), (-0.5382, -0.6718, 0.03015), (-0.5382, -1.005, 0.03015), (-0.5382, -1.338, 0.03015), (-0.6994, -1.672, 0.03133), (-0.6994, -1.338, 0.03133), (-0.6994, -1.005, 0.03133), (-0.6994, -0.6718, 0.03133), (0.9948, -0.338, -0.2388), (0.9948, -0.6713, -0.2388), (0.9948, -1.005, -0.2388), (0.9948, -1.338, -0.2388), (0.7138, -1.671, -0.2684), (0.7138, -1.338, -0.2684), (0.7138, -1.005, -0.2684), (0.7138, -0.6713, -0.2684), (0.2243, -0.338, -0.2047), (0.2243, -0.6714, -0.2047), (0.2243, -1.005, -0.2047), (0.2243, -1.338, -0.2047), (-0.3679, -0.3384, -0.007742), (-0.3679, -0.6717, -0.007742), (-0.3679, -1.005, -0.007742), (-0.3679, -1.338, -0.007742), (-0.8542, -0.3384, -0.01792), (-0.8542, -0.6717, -0.01792), (-0.8542, -1.005, -0.01792), (-0.8542, -1.338, -0.01792), (-1.065, -1.672, -0.1313), (-1.065, -1.338, -0.1313), (-1.065, -1.005, -0.1313), (-1.065, -0.6715, -0.1313), (0.4578, -0.338, -0.2524), (0.4578, -0.6713, -0.2524), (0.4578, -1.005, -0.2524), (0.4578, -1.338, -0.2524), (-1.045, 0.01276, 0.02868), (-1.045, -1.987, 0.02868), (-1.045, -0.3256, 0.02868), (-1.045, -0.6589, 0.02868), (-1.045, -0.9923, 0.02868), (-1.045, -1.326, 0.02868), (-1.045, -1.659, 0.02868), (-0.983, 0.01276, -0.04552), (-0.983, -1.987, -0.04552), (-0.983, -0.3256, -0.04552), (-0.983, -0.6589, -0.04552), (-0.983, -0.9923, -0.04552), (-0.983, -1.326, -0.04552), (-0.983, -1.659, -0.04552)], [], [(27, 16, 17, 26), (37, 13, 14, 36), (47, 20, 21, 46), (26, 17, 18, 56), (36, 14, 15, 61), (160, 155, 12, 66), (56, 18, 19, 76), (61, 15, 16, 27), (66, 12, 13, 37), (76, 19, 20, 47), (8, 72, 51, 9), (72, 73, 50, 51), (73, 74, 49, 50), (74, 75, 48, 49), (75, 76, 47, 48), (1, 62, 41, 2), (62, 63, 40, 41), (63, 64, 39, 40), (64, 65, 38, 39), (65, 66, 37, 38), (4, 57, 31, 5), (57, 58, 30, 31), (58, 59, 29, 30), (59, 60, 28, 29), (60, 61, 27, 28), (7, 52, 72, 8), (52, 53, 73, 72), (53, 54, 74, 73), (54, 55, 75, 74), (55, 56, 76, 75), (154, 156, 62, 1), (156, 157, 63, 62), (157, 158, 64, 63), (158, 159, 65, 64), (159, 160, 66, 65), (3, 32, 57, 4), (32, 33, 58, 57), (33, 34, 59, 58), (34, 35, 60, 59), (35, 36, 61, 60), (6, 22, 52, 7), (22, 23, 53, 52), (23, 24, 54, 53), (24, 25, 55, 54), (25, 26, 56, 55), (9, 51, 42, 10), (51, 50, 43, 42), (50, 49, 44, 43), (49, 48, 45, 44), (48, 47, 46, 45), (2, 41, 32, 3), (41, 40, 33, 32), (40, 39, 34, 33), (39, 38, 35, 34), (38, 37, 36, 35), (5, 31, 22, 6), (31, 30, 23, 22), (30, 29, 24, 23), (29, 28, 25, 24), (28, 27, 26, 25), (114, 99, 94, 93), (122, 101, 91, 90), (130, 103, 98, 97), (99, 105, 95, 94), (101, 106, 92, 91), (167, 107, 89, 162), (105, 109, 96, 95), (106, 114, 93, 92), (107, 122, 90, 89), (109, 130, 97, 96), (85, 86, 104, 150), (150, 104, 133, 151), (151, 133, 132, 152), (152, 132, 131, 153), (153, 131, 130, 109), (78, 79, 102, 142), (142, 102, 125, 143), (143, 125, 124, 144), (144, 124, 123, 145), (145, 123, 122, 107), (81, 82, 100, 138), (138, 100, 117, 139), (139, 117, 116, 140), (140, 116, 115, 141), (141, 115, 114, 106), (84, 85, 150, 134), (134, 150, 151, 135), (135, 151, 152, 136), (136, 152, 153, 137), (137, 153, 109, 105), (161, 78, 142, 163), (163, 142, 143, 164), (164, 143, 144, 165), (165, 144, 145, 166), (166, 145, 107, 167), (80, 81, 138, 118), (118, 138, 139, 119), (119, 139, 140, 120), (120, 140, 141, 121), (121, 141, 106, 101), (83, 84, 134, 110), (110, 134, 135, 111), (111, 135, 136, 112), (112, 136, 137, 113), (113, 137, 105, 99), (86, 87, 126, 104), (104, 126, 127, 133), (133, 127, 128, 132), (132, 128, 129, 131), (131, 129, 103, 130), (79, 80, 118, 102), (102, 118, 119, 125), (125, 119, 120, 124), (124, 120, 121, 123), (123, 121, 101, 122), (82, 83, 110, 100), (100, 110, 111, 117), (117, 111, 112, 116), (116, 112, 113, 115), (115, 113, 99, 114), (8, 9, 86, 85), (11, 67, 146, 88), (9, 10, 87, 86), (67, 68, 147, 146), (155, 11, 88, 162), (46, 21, 98, 103), (10, 42, 126, 87), (68, 69, 148, 147), (13, 12, 89, 90), (42, 43, 127, 126), (69, 70, 149, 148), (14, 13, 90, 91), (43, 44, 128, 127), (70, 71, 108, 149), (15, 14, 91, 92), (154, 1, 78, 161), (44, 45, 129, 128), (16, 15, 92, 93), (1, 2, 79, 78), (45, 46, 103, 129), (17, 16, 93, 94), (2, 3, 80, 79), (71, 0, 77, 108), (18, 17, 94, 95), (3, 4, 81, 80), (19, 18, 95, 96), (4, 5, 82, 81), (20, 19, 96, 97), (5, 6, 83, 82), (21, 20, 97, 98), (6, 7, 84, 83), (7, 8, 85, 84), (0, 154, 161, 77), (12, 155, 162, 89), (147, 166, 167, 146), (148, 165, 166, 147), (149, 164, 165, 148), (108, 163, 164, 149), (77, 161, 163, 108), (146, 167, 162, 88), (68, 67, 160, 159), (69, 68, 159, 158), (70, 69, 158, 157), (71, 70, 157, 156), (0, 71, 156, 154), (67, 11, 155, 160)])
me_mesh_001.polygons.foreach_set('use_smooth', [True] * 166)
me_mesh_001.update()

# ---- curves / text
cu_curva_b_zier_002 = bpy.data.curves.new('Curva Bézier.002', 'CURVE')
cu_curva_b_zier_002.dimensions = '3D'
_sp = cu_curva_b_zier_002.splines.new('BEZIER'); _sp.bezier_points.add(1)
_sp.bezier_points.foreach_set('co', [-3.175e-16, -4.241, -1.43, 4.681e-16, -1.16, 2.108])
_sp.bezier_points.foreach_set('handle_left', [0.002012, -4.63, -2.02, 7.844e-17, -1.779, -0.1833])
_sp.bezier_points.foreach_set('handle_right', [-0.0006902, -4.107, -1.227, 6.655e-16, -0.8469, 3.269])
for _p, _l, _r in zip(_sp.bezier_points, ['ALIGNED', 'ALIGNED'], ['ALIGNED', 'ALIGNED']): _p.handle_left_type = _l; _p.handle_right_type = _r
_sp.order_u = 0
_sp.order_v = 0
cu_curva_b_zier_002.use_path = True
cu_curva_b_zier_002.fill_mode = 'FULL'

# ---- objects
ob_light = bpy.data.objects.new('Light', light_light)
ob_camera = bpy.data.objects.new('Camera', cam_camera)
ob_tegole_semplici = bpy.data.objects.new('tegole_semplici', me_mesh)
ob_tegole_cerchio = bpy.data.objects.new('tegole_cerchio', me_cerchio)
ob_base = bpy.data.objects.new('Base', me_tetto_base_mesh)
ob_curva_b_zier = bpy.data.objects.new('Curva Bézier', cu_curva_b_zier_002)
ob_tegole_semplici_001 = bpy.data.objects.new('tegole_semplici.001', me_mesh_001)

# ---- transforms, parenting, visibility, modifiers, constraints
ob_light.location = (4.076, 1.005, 5.904)
ob_light.rotation_euler = (0.6503, 0.05522, 1.866)
ob_light.lock_rotations_4d = False
ob_light.empty_display_type = 'ARROWS'
ob_light.color = (0.0, 0.0, 0.0, 0.0)
ob_light.lineart.crease_threshold = 0.0
ob_camera.location = (7.359, -6.926, 4.958)
ob_camera.rotation_euler = (1.109, 0.0, 0.8149)
ob_camera.lock_rotations_4d = False
ob_camera.empty_display_type = 'ARROWS'
ob_camera.color = (0.0, 0.0, 0.0, 0.0)
ob_camera.display_type = 'WIRE'
ob_camera.lineart.crease_threshold = 0.0
ob_tegole_semplici.location = (0.8499, 3.97, 0.008329)
ob_tegole_semplici.rotation_euler = (0.0, -0.0, 4.712)
ob_tegole_semplici.scale = (0.2266, 0.2266, 0.2266)
ob_tegole_semplici.show_wire = True
_m = ob_tegole_semplici.modifiers.new('Sequenza', 'ARRAY')
_m.count = 5
_m.relative_offset_displace = (0.68, 0.0, 0.0)
_m = ob_tegole_semplici.modifiers.new('Sequenza.001', 'ARRAY')
_m.count = 14
_m.relative_offset_displace = (0.0, 0.83, 0.23)
_m = ob_tegole_semplici.modifiers.new('Curva', 'CURVE')
_m.object = ob_curva_b_zier
_m = ob_tegole_semplici.modifiers.new('Leviga per Angolo', 'NODES')
_m.node_group = ng_smooth_by_angle
_m.use_pin_to_last = True
_m.show_group_selector = False
ob_tegole_cerchio.location = (0.01786, 4.161, -0.006322)
ob_tegole_cerchio.rotation_euler = (-1.571, 2.22e-16, 4.712)
ob_tegole_cerchio.scale = (0.06104, 0.06104, 0.06104)
_m = ob_tegole_cerchio.modifiers.new('Sequenza', 'ARRAY')
_m.count = 24
_m.relative_offset_displace = (0.73, 0.0, 0.0)
_m = ob_tegole_cerchio.modifiers.new('Curva', 'CURVE')
_m.object = ob_curva_b_zier
ob_base.location = (0.0, 0.0, -1.433)
ob_base.scale = (2.734, 2.734, 2.734)
ob_curva_b_zier.location = (0.0, 0.0, 0.0)
ob_tegole_semplici_001.location = (0.8499, 3.93, 0.0903)
ob_tegole_semplici_001.rotation_euler = (0.0, -0.0, 4.712)
ob_tegole_semplici_001.scale = (0.2266, 0.2266, 0.2266)
ob_tegole_semplici_001.show_wire = True
_m = ob_tegole_semplici_001.modifiers.new('Sequenza', 'ARRAY')
_m.count = 24
_m.relative_offset_displace = (0.68, 0.0, 0.0)
_m = ob_tegole_semplici_001.modifiers.new('Sequenza.001', 'ARRAY')
_m.count = 1
_m.relative_offset_displace = (0.0, 0.83, 0.23)
_m = ob_tegole_semplici_001.modifiers.new('Curva', 'CURVE')
_m.object = ob_curva_b_zier
_m = ob_tegole_semplici_001.modifiers.new('Leviga per Angolo', 'NODES')
_m.node_group = ng_smooth_by_angle
_m.use_pin_to_last = True
_m.show_group_selector = False

# ---- collection membership
col_collection.objects.link(ob_light)
col_collection.objects.link(ob_camera)
col_collection.objects.link(ob_tegole_semplici)
col_collection.objects.link(ob_tegole_cerchio)
col_collection.objects.link(ob_base)
col_collection.objects.link(ob_curva_b_zier)
col_collection.objects.link(ob_tegole_semplici_001)

# ---- scene / render settings (as saved in the file)
scene.camera = ob_camera
scene.frame_start = 1; scene.frame_end = 250; scene.frame_set(39)
scene.render.engine = 'BLENDER_EEVEE_NEXT'
scene.render.bake_bias = 0.0
scene.render.bake_samples = 0
scene.cycles.sampling_pattern = 'TABULATED_SOBOL'
scene.eevee.use_volume_custom_range = False
bpy.context.view_layer.update()
